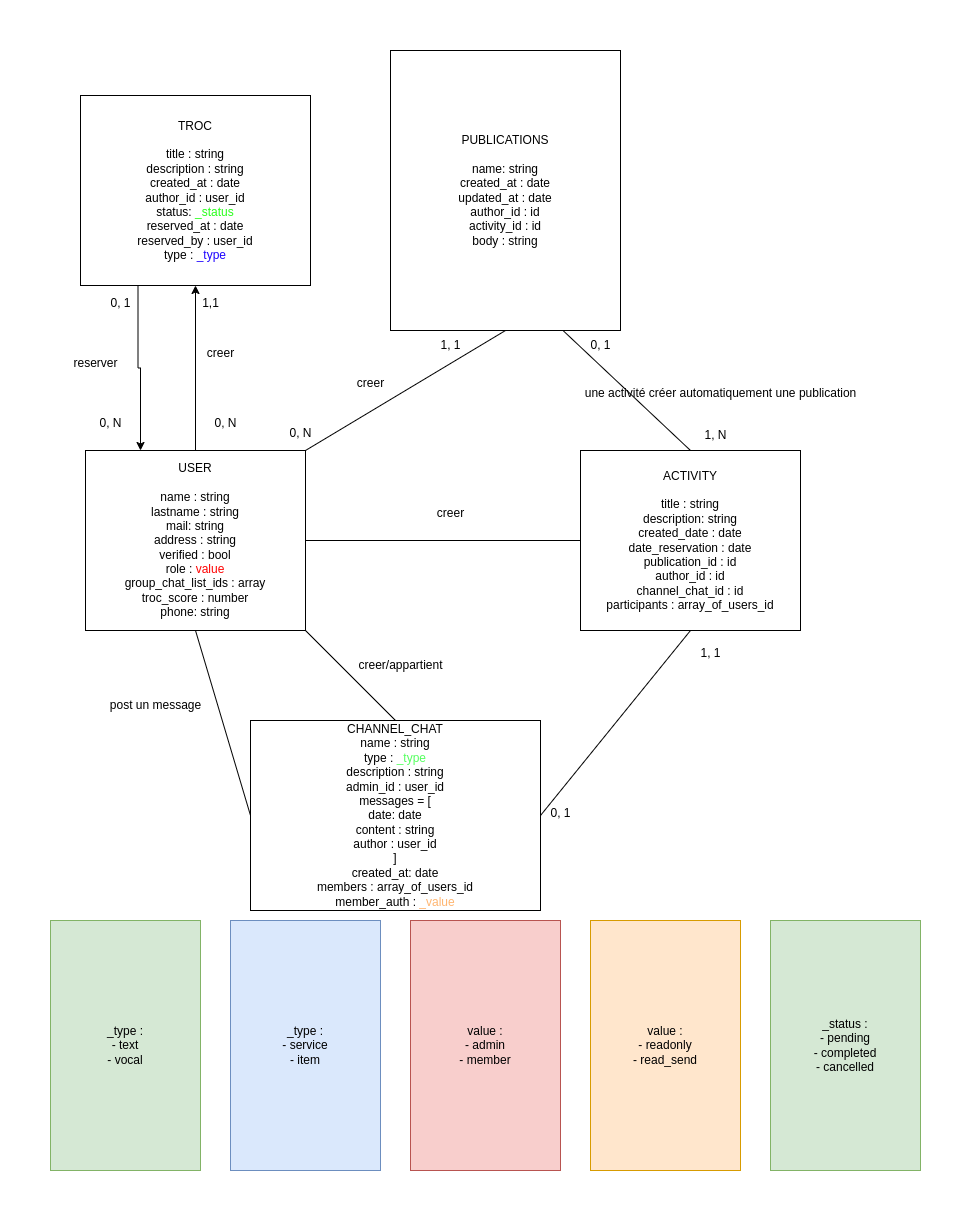

The diagram above was exported from draw.io. Its source (the exported page's mxGraphModel, read from the mxfile embedded in the PNG):
<mxGraphModel dx="1050" dy="1824" grid="1" gridSize="10" guides="1" tooltips="1" connect="1" arrows="1" fold="1" page="1" pageScale="1" pageWidth="827" pageHeight="1169" math="0" shadow="0">
  <root>
    <mxCell id="0" />
    <mxCell id="1" parent="0" />
    <mxCell id="mkwRoWBKhFmSBBopsQzF-43" style="edgeStyle=orthogonalEdgeStyle;rounded=0;orthogonalLoop=1;jettySize=auto;html=1;exitX=0.5;exitY=0;exitDx=0;exitDy=0;entryX=0.5;entryY=1;entryDx=0;entryDy=0;" parent="1" source="mkwRoWBKhFmSBBopsQzF-1" target="mkwRoWBKhFmSBBopsQzF-19" edge="1">
      <mxGeometry relative="1" as="geometry" />
    </mxCell>
    <mxCell id="mkwRoWBKhFmSBBopsQzF-1" value="USER&lt;div&gt;&lt;br&gt;&lt;/div&gt;&lt;div&gt;name : string&lt;/div&gt;&lt;div&gt;lastname : string&lt;/div&gt;&lt;div&gt;mail: string&lt;/div&gt;&lt;div&gt;address : string&lt;/div&gt;&lt;div&gt;verified : bool&lt;/div&gt;&lt;div&gt;role : &lt;font style=&quot;color: rgb(255, 2, 2);&quot;&gt;value&lt;/font&gt;&lt;/div&gt;&lt;div&gt;group_chat_list_ids : array&lt;/div&gt;&lt;div&gt;troc_score : number&lt;/div&gt;&lt;div&gt;phone: string&lt;/div&gt;" style="rounded=0;whiteSpace=wrap;html=1;" parent="1" vertex="1">
      <mxGeometry x="65" y="60" width="220" height="180" as="geometry" />
    </mxCell>
    <mxCell id="mkwRoWBKhFmSBBopsQzF-2" value="ACTIVITY&lt;div&gt;&lt;br&gt;&lt;/div&gt;&lt;div&gt;title : string&lt;/div&gt;&lt;div&gt;description: string&lt;/div&gt;&lt;div&gt;created_date : date&lt;/div&gt;&lt;div&gt;&lt;span style=&quot;background-color: transparent; color: light-dark(rgb(0, 0, 0), rgb(255, 255, 255));&quot;&gt;date_reservation : date&lt;/span&gt;&lt;/div&gt;&lt;div&gt;&lt;font style=&quot;color: rgb(0, 0, 0);&quot;&gt;publication_id : id&lt;/font&gt;&lt;/div&gt;&lt;div&gt;author_id : id&lt;/div&gt;&lt;div&gt;channel_chat_id : id&lt;/div&gt;&lt;div&gt;participants : array_of_users_id&lt;/div&gt;" style="rounded=0;whiteSpace=wrap;html=1;" parent="1" vertex="1">
      <mxGeometry x="560" y="60" width="220" height="180" as="geometry" />
    </mxCell>
    <mxCell id="mkwRoWBKhFmSBBopsQzF-10" value="" style="endArrow=none;html=1;rounded=0;exitX=0;exitY=0.5;exitDx=0;exitDy=0;entryX=0.5;entryY=1;entryDx=0;entryDy=0;" parent="1" source="mkwRoWBKhFmSBBopsQzF-11" target="mkwRoWBKhFmSBBopsQzF-1" edge="1">
      <mxGeometry width="50" height="50" relative="1" as="geometry">
        <mxPoint x="180" y="430" as="sourcePoint" />
        <mxPoint x="470" y="310" as="targetPoint" />
      </mxGeometry>
    </mxCell>
    <mxCell id="mkwRoWBKhFmSBBopsQzF-11" value="CHANNEL_CHAT&lt;div&gt;name : string&lt;/div&gt;&lt;div&gt;type : &lt;font style=&quot;color: rgb(85, 255, 95);&quot;&gt;_type&lt;/font&gt;&lt;/div&gt;&lt;div&gt;description : string&lt;/div&gt;&lt;div&gt;admin_id : user_id&lt;/div&gt;&lt;div&gt;&lt;span style=&quot;background-color: transparent; color: light-dark(rgb(0, 0, 0), rgb(255, 255, 255));&quot;&gt;messages = [&lt;/span&gt;&lt;/div&gt;&lt;div&gt;date: date&lt;/div&gt;&lt;div&gt;content : string&lt;/div&gt;&lt;div&gt;author : user_id&lt;/div&gt;&lt;div&gt;]&lt;/div&gt;&lt;div&gt;created_at: date&lt;/div&gt;&lt;div&gt;members : array_of_users_id&lt;/div&gt;&lt;div&gt;member_auth : &lt;font style=&quot;color: rgb(255, 181, 112);&quot;&gt;_value&lt;/font&gt;&lt;/div&gt;" style="rounded=0;whiteSpace=wrap;html=1;" parent="1" vertex="1">
      <mxGeometry x="230" y="330" width="290" height="190" as="geometry" />
    </mxCell>
    <mxCell id="mkwRoWBKhFmSBBopsQzF-17" value="" style="endArrow=none;html=1;rounded=0;exitX=1;exitY=1;exitDx=0;exitDy=0;entryX=0.5;entryY=0;entryDx=0;entryDy=0;" parent="1" source="mkwRoWBKhFmSBBopsQzF-1" target="mkwRoWBKhFmSBBopsQzF-11" edge="1">
      <mxGeometry width="50" height="50" relative="1" as="geometry">
        <mxPoint x="420" y="480" as="sourcePoint" />
        <mxPoint x="785" y="430" as="targetPoint" />
      </mxGeometry>
    </mxCell>
    <mxCell id="mkwRoWBKhFmSBBopsQzF-18" value="_type :&lt;div&gt;- text&lt;/div&gt;&lt;div&gt;- vocal&lt;/div&gt;" style="rounded=0;whiteSpace=wrap;html=1;fillColor=#d5e8d4;strokeColor=#82b366;" parent="1" vertex="1">
      <mxGeometry x="30" y="530" width="150" height="250" as="geometry" />
    </mxCell>
    <mxCell id="mkwRoWBKhFmSBBopsQzF-42" style="edgeStyle=orthogonalEdgeStyle;rounded=0;orthogonalLoop=1;jettySize=auto;html=1;exitX=0.25;exitY=1;exitDx=0;exitDy=0;entryX=0.25;entryY=0;entryDx=0;entryDy=0;" parent="1" source="mkwRoWBKhFmSBBopsQzF-19" target="mkwRoWBKhFmSBBopsQzF-1" edge="1">
      <mxGeometry relative="1" as="geometry" />
    </mxCell>
    <mxCell id="mkwRoWBKhFmSBBopsQzF-19" value="TROC&lt;div&gt;&lt;br&gt;&lt;/div&gt;&lt;div&gt;title : string&lt;/div&gt;&lt;div&gt;description : string&lt;/div&gt;&lt;div&gt;created_at : date&lt;/div&gt;&lt;div&gt;author_id : user_id&lt;/div&gt;&lt;div&gt;&lt;span style=&quot;background-color: transparent; color: light-dark(rgb(0, 0, 0), rgb(255, 255, 255));&quot;&gt;status: &lt;/span&gt;&lt;span style=&quot;background-color: transparent;&quot;&gt;&lt;font style=&quot;color: light-dark(rgb(40, 255, 26), rgb(255, 255, 255));&quot;&gt;_status&lt;/font&gt;&lt;/span&gt;&lt;/div&gt;&lt;div&gt;&lt;span style=&quot;background-color: transparent; color: light-dark(rgb(0, 0, 0), rgb(255, 255, 255));&quot;&gt;reserved_at : date&lt;/span&gt;&lt;/div&gt;&lt;div&gt;reserved_by : user_id&lt;/div&gt;&lt;div&gt;type : &lt;font style=&quot;color: rgb(29, 3, 255);&quot;&gt;_type&lt;/font&gt;&lt;/div&gt;" style="rounded=0;whiteSpace=wrap;html=1;" parent="1" vertex="1">
      <mxGeometry x="60" y="-295" width="230" height="190" as="geometry" />
    </mxCell>
    <mxCell id="mkwRoWBKhFmSBBopsQzF-20" value="_type :&lt;div&gt;- service&lt;/div&gt;&lt;div&gt;- item&lt;/div&gt;" style="rounded=0;whiteSpace=wrap;html=1;fillColor=#dae8fc;strokeColor=#6c8ebf;" parent="1" vertex="1">
      <mxGeometry x="210" y="530" width="150" height="250" as="geometry" />
    </mxCell>
    <mxCell id="mkwRoWBKhFmSBBopsQzF-21" value="PUBLICATIONS&lt;div&gt;&lt;br&gt;&lt;/div&gt;&lt;div&gt;name: string&lt;/div&gt;&lt;div&gt;created_at : date&lt;/div&gt;&lt;div&gt;updated_at : date&lt;/div&gt;&lt;div&gt;author_id : id&lt;/div&gt;&lt;div&gt;activity_id : id&lt;/div&gt;&lt;div&gt;body : string&lt;/div&gt;" style="rounded=0;whiteSpace=wrap;html=1;" parent="1" vertex="1">
      <mxGeometry x="370" y="-340" width="230" height="280" as="geometry" />
    </mxCell>
    <mxCell id="mkwRoWBKhFmSBBopsQzF-24" value="" style="endArrow=none;html=1;rounded=0;entryX=0.5;entryY=1;entryDx=0;entryDy=0;exitX=1;exitY=0;exitDx=0;exitDy=0;" parent="1" source="mkwRoWBKhFmSBBopsQzF-1" target="mkwRoWBKhFmSBBopsQzF-21" edge="1">
      <mxGeometry width="50" height="50" relative="1" as="geometry">
        <mxPoint x="430" y="70" as="sourcePoint" />
        <mxPoint x="480" y="20" as="targetPoint" />
      </mxGeometry>
    </mxCell>
    <mxCell id="mkwRoWBKhFmSBBopsQzF-25" value="" style="endArrow=none;html=1;rounded=0;entryX=0.75;entryY=1;entryDx=0;entryDy=0;exitX=0.5;exitY=0;exitDx=0;exitDy=0;" parent="1" source="mkwRoWBKhFmSBBopsQzF-2" target="mkwRoWBKhFmSBBopsQzF-21" edge="1">
      <mxGeometry width="50" height="50" relative="1" as="geometry">
        <mxPoint x="680" y="-10" as="sourcePoint" />
        <mxPoint x="730" y="-60" as="targetPoint" />
      </mxGeometry>
    </mxCell>
    <mxCell id="mkwRoWBKhFmSBBopsQzF-27" value="" style="endArrow=none;html=1;rounded=0;exitX=1;exitY=0.5;exitDx=0;exitDy=0;entryX=0;entryY=0.5;entryDx=0;entryDy=0;" parent="1" source="mkwRoWBKhFmSBBopsQzF-1" target="mkwRoWBKhFmSBBopsQzF-2" edge="1">
      <mxGeometry width="50" height="50" relative="1" as="geometry">
        <mxPoint x="420" y="170" as="sourcePoint" />
        <mxPoint x="470" y="120" as="targetPoint" />
      </mxGeometry>
    </mxCell>
    <mxCell id="mkwRoWBKhFmSBBopsQzF-28" value="0, 1" style="text;html=1;align=center;verticalAlign=middle;resizable=0;points=[];autosize=1;strokeColor=none;fillColor=none;" parent="1" vertex="1">
      <mxGeometry x="560" y="-60" width="40" height="30" as="geometry" />
    </mxCell>
    <mxCell id="mkwRoWBKhFmSBBopsQzF-29" value="1, N" style="text;html=1;align=center;verticalAlign=middle;resizable=0;points=[];autosize=1;strokeColor=none;fillColor=none;" parent="1" vertex="1">
      <mxGeometry x="670" y="30" width="50" height="30" as="geometry" />
    </mxCell>
    <mxCell id="mkwRoWBKhFmSBBopsQzF-30" value="0, N" style="text;html=1;align=center;verticalAlign=middle;resizable=0;points=[];autosize=1;strokeColor=none;fillColor=none;" parent="1" vertex="1">
      <mxGeometry x="255" y="28" width="50" height="30" as="geometry" />
    </mxCell>
    <mxCell id="mkwRoWBKhFmSBBopsQzF-31" value="1, 1" style="text;html=1;align=center;verticalAlign=middle;resizable=0;points=[];autosize=1;strokeColor=none;fillColor=none;" parent="1" vertex="1">
      <mxGeometry x="410" y="-60" width="40" height="30" as="geometry" />
    </mxCell>
    <mxCell id="mkwRoWBKhFmSBBopsQzF-32" value="1,1" style="text;html=1;align=center;verticalAlign=middle;resizable=0;points=[];autosize=1;strokeColor=none;fillColor=none;" parent="1" vertex="1">
      <mxGeometry x="170" y="-102" width="40" height="30" as="geometry" />
    </mxCell>
    <mxCell id="mkwRoWBKhFmSBBopsQzF-33" value="0, N" style="text;html=1;align=center;verticalAlign=middle;resizable=0;points=[];autosize=1;strokeColor=none;fillColor=none;" parent="1" vertex="1">
      <mxGeometry x="180" y="18" width="50" height="30" as="geometry" />
    </mxCell>
    <mxCell id="mkwRoWBKhFmSBBopsQzF-35" value="0, 1" style="text;html=1;align=center;verticalAlign=middle;resizable=0;points=[];autosize=1;strokeColor=none;fillColor=none;" parent="1" vertex="1">
      <mxGeometry x="80" y="-102" width="40" height="30" as="geometry" />
    </mxCell>
    <mxCell id="mkwRoWBKhFmSBBopsQzF-36" value="0, N" style="text;html=1;align=center;verticalAlign=middle;resizable=0;points=[];autosize=1;strokeColor=none;fillColor=none;" parent="1" vertex="1">
      <mxGeometry x="65" y="18" width="50" height="30" as="geometry" />
    </mxCell>
    <mxCell id="mkwRoWBKhFmSBBopsQzF-37" value="reserver" style="text;html=1;align=center;verticalAlign=middle;resizable=0;points=[];autosize=1;strokeColor=none;fillColor=none;" parent="1" vertex="1">
      <mxGeometry x="40" y="-42" width="70" height="30" as="geometry" />
    </mxCell>
    <mxCell id="mkwRoWBKhFmSBBopsQzF-38" value="creer" style="text;html=1;align=center;verticalAlign=middle;resizable=0;points=[];autosize=1;strokeColor=none;fillColor=none;" parent="1" vertex="1">
      <mxGeometry x="175" y="-52" width="50" height="30" as="geometry" />
    </mxCell>
    <mxCell id="mkwRoWBKhFmSBBopsQzF-39" value="creer" style="text;html=1;align=center;verticalAlign=middle;resizable=0;points=[];autosize=1;strokeColor=none;fillColor=none;" parent="1" vertex="1">
      <mxGeometry x="325" y="-22" width="50" height="30" as="geometry" />
    </mxCell>
    <mxCell id="mkwRoWBKhFmSBBopsQzF-41" value="creer" style="text;html=1;align=center;verticalAlign=middle;resizable=0;points=[];autosize=1;strokeColor=none;fillColor=none;" parent="1" vertex="1">
      <mxGeometry x="405" y="108" width="50" height="30" as="geometry" />
    </mxCell>
    <mxCell id="mkwRoWBKhFmSBBopsQzF-44" value="une activité créer automatiquement une publication" style="text;html=1;align=center;verticalAlign=middle;resizable=0;points=[];autosize=1;strokeColor=none;fillColor=none;" parent="1" vertex="1">
      <mxGeometry x="550" y="-12" width="300" height="30" as="geometry" />
    </mxCell>
    <mxCell id="mkwRoWBKhFmSBBopsQzF-47" value="post un message" style="text;html=1;align=center;verticalAlign=middle;resizable=0;points=[];autosize=1;strokeColor=none;fillColor=none;" parent="1" vertex="1">
      <mxGeometry x="80" y="300" width="110" height="30" as="geometry" />
    </mxCell>
    <mxCell id="mkwRoWBKhFmSBBopsQzF-48" value="creer/appartient" style="text;html=1;align=center;verticalAlign=middle;resizable=0;points=[];autosize=1;strokeColor=none;fillColor=none;" parent="1" vertex="1">
      <mxGeometry x="325" y="260" width="110" height="30" as="geometry" />
    </mxCell>
    <mxCell id="mkwRoWBKhFmSBBopsQzF-50" value="" style="endArrow=none;html=1;rounded=0;entryX=0.5;entryY=1;entryDx=0;entryDy=0;exitX=1;exitY=0.5;exitDx=0;exitDy=0;" parent="1" source="mkwRoWBKhFmSBBopsQzF-11" target="mkwRoWBKhFmSBBopsQzF-2" edge="1">
      <mxGeometry width="50" height="50" relative="1" as="geometry">
        <mxPoint x="580" y="430" as="sourcePoint" />
        <mxPoint x="670" y="300" as="targetPoint" />
      </mxGeometry>
    </mxCell>
    <mxCell id="mkwRoWBKhFmSBBopsQzF-51" value="1, 1" style="text;html=1;align=center;verticalAlign=middle;resizable=0;points=[];autosize=1;strokeColor=none;fillColor=none;" parent="1" vertex="1">
      <mxGeometry x="670" y="248" width="40" height="30" as="geometry" />
    </mxCell>
    <mxCell id="mkwRoWBKhFmSBBopsQzF-52" value="0, 1" style="text;html=1;align=center;verticalAlign=middle;resizable=0;points=[];autosize=1;strokeColor=none;fillColor=none;" parent="1" vertex="1">
      <mxGeometry x="520" y="408" width="40" height="30" as="geometry" />
    </mxCell>
    <mxCell id="WOsU8XC5VAz3ae_jMvbx-1" value="value :&lt;div&gt;- admin&lt;/div&gt;&lt;div&gt;- member&lt;/div&gt;" style="rounded=0;whiteSpace=wrap;html=1;fillColor=#f8cecc;strokeColor=#b85450;" parent="1" vertex="1">
      <mxGeometry x="390" y="530" width="150" height="250" as="geometry" />
    </mxCell>
    <mxCell id="WOsU8XC5VAz3ae_jMvbx-2" value="value :&lt;div&gt;- readonly&lt;/div&gt;&lt;div&gt;- read_send&lt;/div&gt;" style="rounded=0;whiteSpace=wrap;html=1;fillColor=#ffe6cc;strokeColor=#d79b00;" parent="1" vertex="1">
      <mxGeometry x="570" y="530" width="150" height="250" as="geometry" />
    </mxCell>
    <mxCell id="kPdVHqhQ_A4WBenNYJRh-1" value="_status :&lt;div&gt;- pending&lt;/div&gt;&lt;div&gt;- completed&lt;/div&gt;&lt;div&gt;- cancelled&lt;/div&gt;" style="rounded=0;whiteSpace=wrap;html=1;fillColor=#d5e8d4;strokeColor=#82b366;" vertex="1" parent="1">
      <mxGeometry x="750" y="530" width="150" height="250" as="geometry" />
    </mxCell>
  </root>
</mxGraphModel>